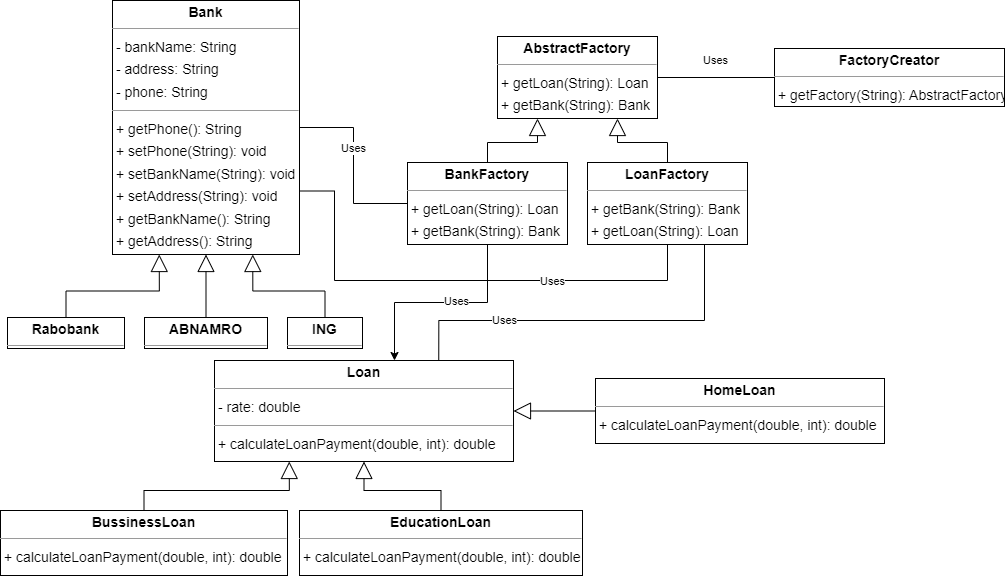

The diagram above was exported from draw.io. Its source (the exported page's mxGraphModel, read from the mxfile embedded in the PNG):
<mxGraphModel dx="1595" dy="1060" grid="1" gridSize="10" guides="1" tooltips="1" connect="1" arrows="1" fold="1" page="0" pageScale="1" pageWidth="827" pageHeight="1169" background="none" math="0" shadow="0">
  <root>
    <mxCell id="0" />
    <mxCell id="1" parent="0" />
    <mxCell id="1dVa2iKzb5uMcmj-WhGs-1" value="" style="edgeStyle=orthogonalEdgeStyle;rounded=0;orthogonalLoop=1;jettySize=auto;html=1;endSize=15;endArrow=block;endFill=0;" edge="1" parent="1" source="node3" target="node9">
      <mxGeometry relative="1" as="geometry" />
    </mxCell>
    <mxCell id="node3" value="&lt;p style=&quot;margin:0px;margin-top:4px;text-align:center;&quot;&gt;&lt;b&gt;ABNAMRO&lt;/b&gt;&lt;/p&gt;&lt;hr size=&quot;1&quot;/&gt;" style="verticalAlign=top;align=left;overflow=fill;fontSize=14;fontFamily=Helvetica;html=1;rounded=0;shadow=0;comic=0;labelBackgroundColor=none;strokeWidth=1;" parent="1" vertex="1">
      <mxGeometry y="187" width="123" height="31" as="geometry" />
    </mxCell>
    <mxCell id="node8" value="&lt;p style=&quot;margin:0px;margin-top:4px;text-align:center;&quot;&gt;&lt;b&gt;AbstractFactory&lt;/b&gt;&lt;/p&gt;&lt;hr size=&quot;1&quot;/&gt;&lt;p style=&quot;margin:0 0 0 4px;line-height:1.6;&quot;&gt;+ getLoan(String): Loan&lt;br/&gt;+ getBank(String): Bank&lt;/p&gt;" style="verticalAlign=top;align=left;overflow=fill;fontSize=14;fontFamily=Helvetica;html=1;rounded=0;shadow=0;comic=0;labelBackgroundColor=none;strokeWidth=1;" parent="1" vertex="1">
      <mxGeometry x="353" y="-94" width="160" height="82" as="geometry" />
    </mxCell>
    <mxCell id="node9" value="&lt;p style=&quot;margin:0px;margin-top:4px;text-align:center;&quot;&gt;&lt;b&gt;Bank&lt;/b&gt;&lt;/p&gt;&lt;hr size=&quot;1&quot;/&gt;&lt;p style=&quot;margin:0 0 0 4px;line-height:1.6;&quot;&gt;- bankName: String&lt;br/&gt;- address: String&lt;br/&gt;- phone: String&lt;/p&gt;&lt;hr size=&quot;1&quot;/&gt;&lt;p style=&quot;margin:0 0 0 4px;line-height:1.6;&quot;&gt;+ getPhone(): String&lt;br/&gt;+ setPhone(String): void&lt;br/&gt;+ setBankName(String): void&lt;br/&gt;+ setAddress(String): void&lt;br/&gt;+ getBankName(): String&lt;br/&gt;+ getAddress(): String&lt;/p&gt;" style="verticalAlign=top;align=left;overflow=fill;fontSize=14;fontFamily=Helvetica;html=1;rounded=0;shadow=0;comic=0;labelBackgroundColor=none;strokeWidth=1;" parent="1" vertex="1">
      <mxGeometry x="-32" y="-130" width="187" height="254" as="geometry" />
    </mxCell>
    <mxCell id="1dVa2iKzb5uMcmj-WhGs-11" style="edgeStyle=orthogonalEdgeStyle;rounded=0;orthogonalLoop=1;jettySize=auto;html=1;entryX=0.25;entryY=1;entryDx=0;entryDy=0;endSize=15;endArrow=block;endFill=0;" edge="1" parent="1" source="node5" target="node8">
      <mxGeometry relative="1" as="geometry" />
    </mxCell>
    <mxCell id="1dVa2iKzb5uMcmj-WhGs-17" style="edgeStyle=orthogonalEdgeStyle;rounded=0;orthogonalLoop=1;jettySize=auto;html=1;entryX=1;entryY=0.5;entryDx=0;entryDy=0;endArrow=none;endFill=0;" edge="1" parent="1" source="node5" target="node9">
      <mxGeometry relative="1" as="geometry" />
    </mxCell>
    <mxCell id="1dVa2iKzb5uMcmj-WhGs-18" value="Uses" style="edgeLabel;html=1;align=center;verticalAlign=middle;resizable=0;points=[];" vertex="1" connectable="0" parent="1dVa2iKzb5uMcmj-WhGs-17">
      <mxGeometry x="0.1848" relative="1" as="geometry">
        <mxPoint as="offset" />
      </mxGeometry>
    </mxCell>
    <mxCell id="1dVa2iKzb5uMcmj-WhGs-20" style="edgeStyle=orthogonalEdgeStyle;rounded=0;orthogonalLoop=1;jettySize=auto;html=1;" edge="1" parent="1" source="node5" target="1dVa2iKzb5uMcmj-WhGs-7">
      <mxGeometry relative="1" as="geometry">
        <Array as="points">
          <mxPoint x="343" y="172" />
          <mxPoint x="250" y="172" />
        </Array>
      </mxGeometry>
    </mxCell>
    <mxCell id="1dVa2iKzb5uMcmj-WhGs-22" value="Uses" style="edgeLabel;html=1;align=center;verticalAlign=middle;resizable=0;points=[];" vertex="1" connectable="0" parent="1dVa2iKzb5uMcmj-WhGs-20">
      <mxGeometry x="-0.1483" y="-1" relative="1" as="geometry">
        <mxPoint as="offset" />
      </mxGeometry>
    </mxCell>
    <mxCell id="node5" value="&lt;p style=&quot;margin:0px;margin-top:4px;text-align:center;&quot;&gt;&lt;b&gt;BankFactory&lt;/b&gt;&lt;/p&gt;&lt;hr size=&quot;1&quot;/&gt;&lt;p style=&quot;margin:0 0 0 4px;line-height:1.6;&quot;&gt;+ getLoan(String): Loan&lt;br/&gt;+ getBank(String): Bank&lt;/p&gt;" style="verticalAlign=top;align=left;overflow=fill;fontSize=14;fontFamily=Helvetica;html=1;rounded=0;shadow=0;comic=0;labelBackgroundColor=none;strokeWidth=1;" parent="1" vertex="1">
      <mxGeometry x="263" y="32" width="160" height="82" as="geometry" />
    </mxCell>
    <mxCell id="1dVa2iKzb5uMcmj-WhGs-12" style="edgeStyle=orthogonalEdgeStyle;rounded=0;orthogonalLoop=1;jettySize=auto;html=1;entryX=0.25;entryY=1;entryDx=0;entryDy=0;endSize=15;endArrow=block;endFill=0;" edge="1" parent="1" source="node1" target="1dVa2iKzb5uMcmj-WhGs-7">
      <mxGeometry relative="1" as="geometry" />
    </mxCell>
    <mxCell id="node1" value="&lt;p style=&quot;margin:0px;margin-top:4px;text-align:center;&quot;&gt;&lt;b&gt;BussinessLoan&lt;/b&gt;&lt;/p&gt;&lt;hr size=&quot;1&quot;&gt;&lt;p style=&quot;margin:0 0 0 4px;line-height:1.6;&quot;&gt;+ calculateLoanPayment(double, int): double&lt;/p&gt;" style="verticalAlign=top;align=left;overflow=fill;fontSize=14;fontFamily=Helvetica;html=1;rounded=0;shadow=0;comic=0;labelBackgroundColor=none;strokeWidth=1;" parent="1" vertex="1">
      <mxGeometry x="-144" y="380" width="287" height="65" as="geometry" />
    </mxCell>
    <mxCell id="1dVa2iKzb5uMcmj-WhGs-13" style="edgeStyle=orthogonalEdgeStyle;rounded=0;orthogonalLoop=1;jettySize=auto;html=1;endSize=15;endArrow=block;endFill=0;" edge="1" parent="1" source="node10" target="1dVa2iKzb5uMcmj-WhGs-7">
      <mxGeometry relative="1" as="geometry" />
    </mxCell>
    <mxCell id="node10" value="&lt;p style=&quot;margin:0px;margin-top:4px;text-align:center;&quot;&gt;&lt;b&gt;EducationLoan&lt;/b&gt;&lt;/p&gt;&lt;hr size=&quot;1&quot;&gt;&lt;p style=&quot;margin:0 0 0 4px;line-height:1.6;&quot;&gt;&lt;/p&gt;&lt;p style=&quot;margin:0 0 0 4px;line-height:1.6;&quot;&gt;+ calculateLoanPayment(double, int): double&lt;/p&gt;" style="verticalAlign=top;align=left;overflow=fill;fontSize=14;fontFamily=Helvetica;html=1;rounded=0;shadow=0;comic=0;labelBackgroundColor=none;strokeWidth=1;" parent="1" vertex="1">
      <mxGeometry x="155" y="380" width="283" height="65" as="geometry" />
    </mxCell>
    <mxCell id="1dVa2iKzb5uMcmj-WhGs-8" style="edgeStyle=orthogonalEdgeStyle;rounded=0;orthogonalLoop=1;jettySize=auto;html=1;endArrow=none;endFill=0;" edge="1" parent="1" source="node7" target="node8">
      <mxGeometry relative="1" as="geometry" />
    </mxCell>
    <mxCell id="1dVa2iKzb5uMcmj-WhGs-9" value="Uses" style="edgeLabel;html=1;align=center;verticalAlign=middle;resizable=0;points=[];" vertex="1" connectable="0" parent="1dVa2iKzb5uMcmj-WhGs-8">
      <mxGeometry x="0.2137" y="-3" relative="1" as="geometry">
        <mxPoint x="11" y="-14" as="offset" />
      </mxGeometry>
    </mxCell>
    <mxCell id="node7" value="&lt;p style=&quot;margin:0px;margin-top:4px;text-align:center;&quot;&gt;&lt;b&gt;FactoryCreator&lt;/b&gt;&lt;/p&gt;&lt;hr size=&quot;1&quot;/&gt;&lt;p style=&quot;margin:0 0 0 4px;line-height:1.6;&quot;&gt;+ getFactory(String): AbstractFactory&lt;/p&gt;" style="verticalAlign=top;align=left;overflow=fill;fontSize=14;fontFamily=Helvetica;html=1;rounded=0;shadow=0;comic=0;labelBackgroundColor=none;strokeWidth=1;" parent="1" vertex="1">
      <mxGeometry x="630" y="-82" width="230" height="58" as="geometry" />
    </mxCell>
    <mxCell id="1dVa2iKzb5uMcmj-WhGs-14" style="edgeStyle=orthogonalEdgeStyle;rounded=0;orthogonalLoop=1;jettySize=auto;html=1;entryX=1;entryY=0.5;entryDx=0;entryDy=0;endSize=15;endArrow=block;endFill=0;" edge="1" parent="1" source="node6" target="1dVa2iKzb5uMcmj-WhGs-7">
      <mxGeometry relative="1" as="geometry" />
    </mxCell>
    <mxCell id="node6" value="&lt;p style=&quot;margin:0px;margin-top:4px;text-align:center;&quot;&gt;&lt;b&gt;HomeLoan&lt;/b&gt;&lt;/p&gt;&lt;hr size=&quot;1&quot;&gt;&lt;p style=&quot;margin:0 0 0 4px;line-height:1.6;&quot;&gt;&lt;/p&gt;&lt;p style=&quot;margin:0 0 0 4px;line-height:1.6;&quot;&gt;+ calculateLoanPayment(double, int): double&lt;/p&gt;" style="verticalAlign=top;align=left;overflow=fill;fontSize=14;fontFamily=Helvetica;html=1;rounded=0;shadow=0;comic=0;labelBackgroundColor=none;strokeWidth=1;" parent="1" vertex="1">
      <mxGeometry x="451" y="248" width="289" height="65" as="geometry" />
    </mxCell>
    <mxCell id="1dVa2iKzb5uMcmj-WhGs-3" style="edgeStyle=orthogonalEdgeStyle;rounded=0;orthogonalLoop=1;jettySize=auto;html=1;entryX=0.75;entryY=1;entryDx=0;entryDy=0;endSize=15;endArrow=block;endFill=0;" edge="1" parent="1" source="node4" target="node9">
      <mxGeometry relative="1" as="geometry" />
    </mxCell>
    <mxCell id="node4" value="&lt;p style=&quot;margin:0px;margin-top:4px;text-align:center;&quot;&gt;&lt;b&gt;ING&lt;/b&gt;&lt;/p&gt;&lt;hr size=&quot;1&quot;/&gt;" style="verticalAlign=top;align=left;overflow=fill;fontSize=14;fontFamily=Helvetica;html=1;rounded=0;shadow=0;comic=0;labelBackgroundColor=none;strokeWidth=1;" parent="1" vertex="1">
      <mxGeometry x="143" y="187" width="75" height="31" as="geometry" />
    </mxCell>
    <mxCell id="1dVa2iKzb5uMcmj-WhGs-10" style="edgeStyle=orthogonalEdgeStyle;rounded=0;orthogonalLoop=1;jettySize=auto;html=1;entryX=0.75;entryY=1;entryDx=0;entryDy=0;endSize=15;endArrow=block;endFill=0;" edge="1" parent="1" source="node11" target="node8">
      <mxGeometry relative="1" as="geometry" />
    </mxCell>
    <mxCell id="1dVa2iKzb5uMcmj-WhGs-16" style="edgeStyle=orthogonalEdgeStyle;rounded=0;orthogonalLoop=1;jettySize=auto;html=1;entryX=0.75;entryY=0;entryDx=0;entryDy=0;endArrow=none;endFill=0;" edge="1" parent="1" source="node11" target="1dVa2iKzb5uMcmj-WhGs-7">
      <mxGeometry relative="1" as="geometry">
        <Array as="points">
          <mxPoint x="560" y="190" />
          <mxPoint x="294" y="190" />
        </Array>
      </mxGeometry>
    </mxCell>
    <mxCell id="1dVa2iKzb5uMcmj-WhGs-19" value="Uses" style="edgeLabel;html=1;align=center;verticalAlign=middle;resizable=0;points=[];" vertex="1" connectable="0" parent="1dVa2iKzb5uMcmj-WhGs-16">
      <mxGeometry x="0.4505" relative="1" as="geometry">
        <mxPoint as="offset" />
      </mxGeometry>
    </mxCell>
    <mxCell id="1dVa2iKzb5uMcmj-WhGs-21" style="edgeStyle=orthogonalEdgeStyle;rounded=0;orthogonalLoop=1;jettySize=auto;html=1;entryX=1;entryY=0.75;entryDx=0;entryDy=0;endArrow=none;endFill=0;" edge="1" parent="1" source="node11" target="node9">
      <mxGeometry relative="1" as="geometry">
        <Array as="points">
          <mxPoint x="523" y="150" />
          <mxPoint x="190" y="150" />
          <mxPoint x="190" y="61" />
        </Array>
      </mxGeometry>
    </mxCell>
    <mxCell id="1dVa2iKzb5uMcmj-WhGs-23" value="Uses" style="edgeLabel;html=1;align=center;verticalAlign=middle;resizable=0;points=[];" vertex="1" connectable="0" parent="1dVa2iKzb5uMcmj-WhGs-21">
      <mxGeometry x="-0.386" y="1" relative="1" as="geometry">
        <mxPoint as="offset" />
      </mxGeometry>
    </mxCell>
    <mxCell id="node11" value="&lt;p style=&quot;margin:0px;margin-top:4px;text-align:center;&quot;&gt;&lt;b&gt;LoanFactory&lt;/b&gt;&lt;/p&gt;&lt;hr size=&quot;1&quot;/&gt;&lt;p style=&quot;margin:0 0 0 4px;line-height:1.6;&quot;&gt;+ getBank(String): Bank&lt;br/&gt;+ getLoan(String): Loan&lt;/p&gt;" style="verticalAlign=top;align=left;overflow=fill;fontSize=14;fontFamily=Helvetica;html=1;rounded=0;shadow=0;comic=0;labelBackgroundColor=none;strokeWidth=1;" parent="1" vertex="1">
      <mxGeometry x="443" y="32" width="160" height="82" as="geometry" />
    </mxCell>
    <mxCell id="1dVa2iKzb5uMcmj-WhGs-2" style="edgeStyle=orthogonalEdgeStyle;rounded=0;orthogonalLoop=1;jettySize=auto;html=1;entryX=0.25;entryY=1;entryDx=0;entryDy=0;endSize=15;endArrow=block;endFill=0;" edge="1" parent="1" source="node0" target="node9">
      <mxGeometry relative="1" as="geometry" />
    </mxCell>
    <mxCell id="node0" value="&lt;p style=&quot;margin:0px;margin-top:4px;text-align:center;&quot;&gt;&lt;b&gt;Rabobank&lt;/b&gt;&lt;/p&gt;&lt;hr size=&quot;1&quot;/&gt;" style="verticalAlign=top;align=left;overflow=fill;fontSize=14;fontFamily=Helvetica;html=1;rounded=0;shadow=0;comic=0;labelBackgroundColor=none;strokeWidth=1;" parent="1" vertex="1">
      <mxGeometry x="-137" y="187" width="117" height="31" as="geometry" />
    </mxCell>
    <mxCell id="1dVa2iKzb5uMcmj-WhGs-7" value="&lt;p style=&quot;margin:0px;margin-top:4px;text-align:center;&quot;&gt;&lt;b&gt;Loan&lt;/b&gt;&lt;/p&gt;&lt;hr size=&quot;1&quot;&gt;&lt;p style=&quot;margin:0 0 0 4px;line-height:1.6;&quot;&gt;- rate: double&lt;/p&gt;&lt;hr size=&quot;1&quot;&gt;&lt;p style=&quot;margin:0 0 0 4px;line-height:1.6;&quot;&gt;+ calculateLoanPayment(double, int): double&lt;/p&gt;" style="verticalAlign=top;align=left;overflow=fill;fontSize=14;fontFamily=Helvetica;html=1;rounded=0;shadow=0;comic=0;labelBackgroundColor=none;strokeWidth=1;" vertex="1" parent="1">
      <mxGeometry x="70" y="230" width="299" height="101" as="geometry" />
    </mxCell>
  </root>
</mxGraphModel>